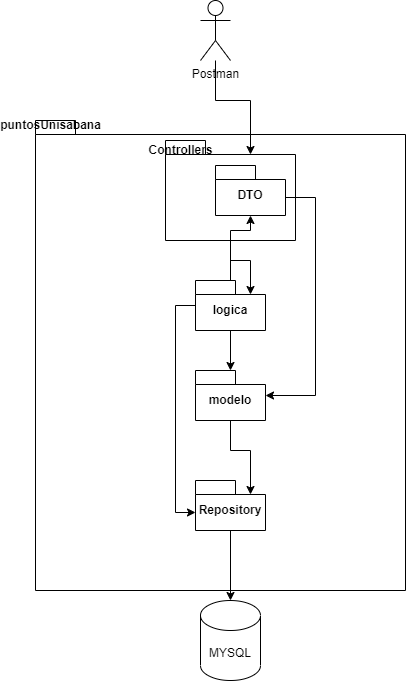

The diagram above was exported from draw.io. Its source (the exported page's mxGraphModel, read from the mxfile embedded in the PNG):
<mxGraphModel dx="1050" dy="566" grid="1" gridSize="10" guides="1" tooltips="1" connect="1" arrows="1" fold="1" page="1" pageScale="1" pageWidth="827" pageHeight="1169" math="0" shadow="0">
  <root>
    <mxCell id="0" />
    <mxCell id="1" parent="0" />
    <mxCell id="eS3h4F-zNuvHjhFGcqwl-1" value="" style="shape=folder;fontStyle=1;spacingTop=10;tabWidth=40;tabHeight=14;tabPosition=left;html=1;whiteSpace=wrap;" parent="1" vertex="1">
      <mxGeometry x="180" y="150" width="370" height="470" as="geometry" />
    </mxCell>
    <mxCell id="eS3h4F-zNuvHjhFGcqwl-2" value="puntosUnisabana" style="text;strokeColor=none;fillColor=none;html=1;fontSize=12;fontStyle=1;verticalAlign=middle;align=center;" parent="1" vertex="1">
      <mxGeometry x="180" y="150" width="30" height="10" as="geometry" />
    </mxCell>
    <mxCell id="eS3h4F-zNuvHjhFGcqwl-15" style="edgeStyle=orthogonalEdgeStyle;rounded=0;orthogonalLoop=1;jettySize=auto;html=1;entryX=0;entryY=0;entryDx=55;entryDy=14;entryPerimeter=0;" parent="1" source="eS3h4F-zNuvHjhFGcqwl-4" target="eS3h4F-zNuvHjhFGcqwl-10" edge="1">
      <mxGeometry relative="1" as="geometry" />
    </mxCell>
    <mxCell id="eS3h4F-zNuvHjhFGcqwl-4" value="" style="shape=folder;fontStyle=1;spacingTop=10;tabWidth=40;tabHeight=14;tabPosition=left;html=1;whiteSpace=wrap;" parent="1" vertex="1">
      <mxGeometry x="310" y="170" width="130" height="100" as="geometry" />
    </mxCell>
    <mxCell id="eS3h4F-zNuvHjhFGcqwl-5" value="Controllers" style="text;strokeColor=none;fillColor=none;html=1;fontSize=12;fontStyle=1;verticalAlign=middle;align=center;" parent="1" vertex="1">
      <mxGeometry x="310" y="140" width="30" height="80" as="geometry" />
    </mxCell>
    <mxCell id="eS3h4F-zNuvHjhFGcqwl-21" style="edgeStyle=orthogonalEdgeStyle;rounded=0;orthogonalLoop=1;jettySize=auto;html=1;exitX=0;exitY=0;exitDx=70;exitDy=32;exitPerimeter=0;" parent="1" source="eS3h4F-zNuvHjhFGcqwl-9" target="eS3h4F-zNuvHjhFGcqwl-11" edge="1">
      <mxGeometry relative="1" as="geometry">
        <Array as="points">
          <mxPoint x="460" y="227" />
          <mxPoint x="460" y="425" />
        </Array>
      </mxGeometry>
    </mxCell>
    <mxCell id="eS3h4F-zNuvHjhFGcqwl-9" value="DTO" style="shape=folder;fontStyle=1;spacingTop=10;tabWidth=40;tabHeight=14;tabPosition=left;html=1;whiteSpace=wrap;" parent="1" vertex="1">
      <mxGeometry x="360" y="195" width="70" height="50" as="geometry" />
    </mxCell>
    <mxCell id="lkwehaVRvEGPa7ApDBn5-1" value="" style="edgeStyle=orthogonalEdgeStyle;rounded=0;orthogonalLoop=1;jettySize=auto;html=1;" parent="1" source="eS3h4F-zNuvHjhFGcqwl-10" target="eS3h4F-zNuvHjhFGcqwl-11" edge="1">
      <mxGeometry relative="1" as="geometry" />
    </mxCell>
    <mxCell id="lkwehaVRvEGPa7ApDBn5-4" style="edgeStyle=orthogonalEdgeStyle;rounded=0;orthogonalLoop=1;jettySize=auto;html=1;entryX=0;entryY=0;entryDx=0;entryDy=32;entryPerimeter=0;" parent="1" source="eS3h4F-zNuvHjhFGcqwl-10" target="eS3h4F-zNuvHjhFGcqwl-12" edge="1">
      <mxGeometry relative="1" as="geometry">
        <Array as="points">
          <mxPoint x="320" y="335" />
          <mxPoint x="320" y="542" />
        </Array>
      </mxGeometry>
    </mxCell>
    <mxCell id="fyRLdku_h9mW3ZTp-hqN-1" style="edgeStyle=orthogonalEdgeStyle;rounded=0;orthogonalLoop=1;jettySize=auto;html=1;entryX=0.5;entryY=1;entryDx=0;entryDy=0;entryPerimeter=0;" parent="1" source="eS3h4F-zNuvHjhFGcqwl-10" target="eS3h4F-zNuvHjhFGcqwl-9" edge="1">
      <mxGeometry relative="1" as="geometry">
        <Array as="points">
          <mxPoint x="375" y="260" />
          <mxPoint x="395" y="260" />
        </Array>
      </mxGeometry>
    </mxCell>
    <mxCell id="eS3h4F-zNuvHjhFGcqwl-10" value="logica" style="shape=folder;fontStyle=1;spacingTop=10;tabWidth=40;tabHeight=14;tabPosition=left;html=1;whiteSpace=wrap;" parent="1" vertex="1">
      <mxGeometry x="340" y="310" width="70" height="50" as="geometry" />
    </mxCell>
    <mxCell id="eS3h4F-zNuvHjhFGcqwl-25" style="edgeStyle=orthogonalEdgeStyle;rounded=0;orthogonalLoop=1;jettySize=auto;html=1;entryX=0;entryY=0;entryDx=55;entryDy=14;entryPerimeter=0;" parent="1" source="eS3h4F-zNuvHjhFGcqwl-11" target="eS3h4F-zNuvHjhFGcqwl-12" edge="1">
      <mxGeometry relative="1" as="geometry" />
    </mxCell>
    <mxCell id="eS3h4F-zNuvHjhFGcqwl-11" value="modelo" style="shape=folder;fontStyle=1;spacingTop=10;tabWidth=40;tabHeight=14;tabPosition=left;html=1;whiteSpace=wrap;" parent="1" vertex="1">
      <mxGeometry x="340" y="400" width="70" height="50" as="geometry" />
    </mxCell>
    <mxCell id="H4O_rtleK4ogJ4i_d_0w-2" style="edgeStyle=orthogonalEdgeStyle;rounded=0;orthogonalLoop=1;jettySize=auto;html=1;entryX=0.5;entryY=0;entryDx=0;entryDy=0;entryPerimeter=0;" parent="1" source="eS3h4F-zNuvHjhFGcqwl-12" target="H4O_rtleK4ogJ4i_d_0w-1" edge="1">
      <mxGeometry relative="1" as="geometry" />
    </mxCell>
    <mxCell id="eS3h4F-zNuvHjhFGcqwl-12" value="Repository" style="shape=folder;fontStyle=1;spacingTop=10;tabWidth=40;tabHeight=14;tabPosition=left;html=1;whiteSpace=wrap;" parent="1" vertex="1">
      <mxGeometry x="340" y="510" width="70" height="50" as="geometry" />
    </mxCell>
    <mxCell id="H4O_rtleK4ogJ4i_d_0w-1" value="MYSQL" style="shape=cylinder3;whiteSpace=wrap;html=1;boundedLbl=1;backgroundOutline=1;size=15;" parent="1" vertex="1">
      <mxGeometry x="345" y="630" width="60" height="80" as="geometry" />
    </mxCell>
    <mxCell id="lkwehaVRvEGPa7ApDBn5-6" style="edgeStyle=orthogonalEdgeStyle;rounded=0;orthogonalLoop=1;jettySize=auto;html=1;entryX=0;entryY=0;entryDx=85;entryDy=14;entryPerimeter=0;" parent="1" source="lkwehaVRvEGPa7ApDBn5-5" target="eS3h4F-zNuvHjhFGcqwl-4" edge="1">
      <mxGeometry relative="1" as="geometry" />
    </mxCell>
    <mxCell id="lkwehaVRvEGPa7ApDBn5-5" value="Postman" style="shape=umlActor;verticalLabelPosition=bottom;verticalAlign=top;html=1;" parent="1" vertex="1">
      <mxGeometry x="345" y="30" width="30" height="60" as="geometry" />
    </mxCell>
  </root>
</mxGraphModel>